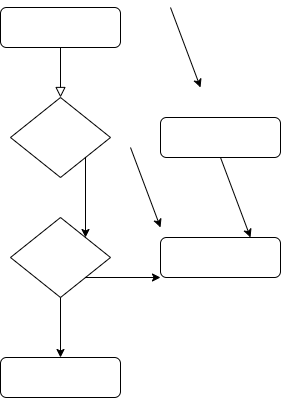

The diagram above was exported from draw.io. Its source (the exported page's mxGraphModel, read from the mxfile embedded in the PNG):
<mxGraphModel dx="1108" dy="553" grid="1" gridSize="10" guides="1" tooltips="1" connect="1" arrows="1" fold="1" page="1" pageScale="1" pageWidth="827" pageHeight="1169" math="0" shadow="0">
  <root>
    <mxCell id="WIyWlLk6GJQsqaUBKTNV-0" />
    <mxCell id="WIyWlLk6GJQsqaUBKTNV-1" parent="WIyWlLk6GJQsqaUBKTNV-0" />
    <mxCell id="WIyWlLk6GJQsqaUBKTNV-2" value="" style="rounded=0;html=1;jettySize=auto;orthogonalLoop=1;fontSize=11;endArrow=block;endFill=0;endSize=8;strokeWidth=1;shadow=0;labelBackgroundColor=none;edgeStyle=orthogonalEdgeStyle;" parent="WIyWlLk6GJQsqaUBKTNV-1" source="WIyWlLk6GJQsqaUBKTNV-3" target="WIyWlLk6GJQsqaUBKTNV-6" edge="1">
      <mxGeometry relative="1" as="geometry" />
    </mxCell>
    <mxCell id="WIyWlLk6GJQsqaUBKTNV-3" value="" style="rounded=1;whiteSpace=wrap;html=1;fontSize=12;glass=0;strokeWidth=1;shadow=0;" parent="WIyWlLk6GJQsqaUBKTNV-1" vertex="1">
      <mxGeometry x="160" y="80" width="120" height="40" as="geometry" />
    </mxCell>
    <mxCell id="WIyWlLk6GJQsqaUBKTNV-6" value="" style="rhombus;whiteSpace=wrap;html=1;shadow=0;fontFamily=Helvetica;fontSize=12;align=center;strokeWidth=1;spacing=6;spacingTop=-4;" parent="WIyWlLk6GJQsqaUBKTNV-1" vertex="1">
      <mxGeometry x="170" y="170" width="100" height="80" as="geometry" />
    </mxCell>
    <mxCell id="WIyWlLk6GJQsqaUBKTNV-7" value="" style="rounded=1;whiteSpace=wrap;html=1;fontSize=12;glass=0;strokeWidth=1;shadow=0;" parent="WIyWlLk6GJQsqaUBKTNV-1" vertex="1">
      <mxGeometry x="320" y="190" width="120" height="40" as="geometry" />
    </mxCell>
    <mxCell id="WIyWlLk6GJQsqaUBKTNV-10" value="" style="rhombus;whiteSpace=wrap;html=1;shadow=0;fontFamily=Helvetica;fontSize=12;align=center;strokeWidth=1;spacing=6;spacingTop=-4;" parent="WIyWlLk6GJQsqaUBKTNV-1" vertex="1">
      <mxGeometry x="170" y="290" width="100" height="80" as="geometry" />
    </mxCell>
    <mxCell id="WIyWlLk6GJQsqaUBKTNV-11" value="" style="rounded=1;whiteSpace=wrap;html=1;fontSize=12;glass=0;strokeWidth=1;shadow=0;" parent="WIyWlLk6GJQsqaUBKTNV-1" vertex="1">
      <mxGeometry x="160" y="430" width="120" height="40" as="geometry" />
    </mxCell>
    <mxCell id="WIyWlLk6GJQsqaUBKTNV-12" value="" style="rounded=1;whiteSpace=wrap;html=1;fontSize=12;glass=0;strokeWidth=1;shadow=0;" parent="WIyWlLk6GJQsqaUBKTNV-1" vertex="1">
      <mxGeometry x="320" y="310" width="120" height="40" as="geometry" />
    </mxCell>
    <mxCell id="iWdLqucnoRA0Nw-9-lSS-0" value="" style="endArrow=classic;html=1;rounded=0;exitX=0.5;exitY=1;exitDx=0;exitDy=0;entryX=0.75;entryY=0;entryDx=0;entryDy=0;" edge="1" parent="WIyWlLk6GJQsqaUBKTNV-1" source="WIyWlLk6GJQsqaUBKTNV-7" target="WIyWlLk6GJQsqaUBKTNV-12">
      <mxGeometry width="50" height="50" relative="1" as="geometry">
        <mxPoint x="390" y="330" as="sourcePoint" />
        <mxPoint x="440" y="280" as="targetPoint" />
        <Array as="points" />
      </mxGeometry>
    </mxCell>
    <mxCell id="iWdLqucnoRA0Nw-9-lSS-1" value="" style="endArrow=classic;html=1;rounded=0;exitX=0.5;exitY=1;exitDx=0;exitDy=0;entryX=0.75;entryY=0;entryDx=0;entryDy=0;" edge="1" parent="WIyWlLk6GJQsqaUBKTNV-1">
      <mxGeometry width="50" height="50" relative="1" as="geometry">
        <mxPoint x="290" y="220" as="sourcePoint" />
        <mxPoint x="320" y="300" as="targetPoint" />
      </mxGeometry>
    </mxCell>
    <mxCell id="iWdLqucnoRA0Nw-9-lSS-2" value="" style="endArrow=classic;html=1;rounded=0;exitX=0.5;exitY=1;exitDx=0;exitDy=0;entryX=0.75;entryY=0;entryDx=0;entryDy=0;" edge="1" parent="WIyWlLk6GJQsqaUBKTNV-1">
      <mxGeometry width="50" height="50" relative="1" as="geometry">
        <mxPoint x="330" y="80" as="sourcePoint" />
        <mxPoint x="360" y="160" as="targetPoint" />
      </mxGeometry>
    </mxCell>
    <mxCell id="iWdLqucnoRA0Nw-9-lSS-3" value="" style="endArrow=classic;html=1;rounded=0;exitX=1;exitY=1;exitDx=0;exitDy=0;entryX=1;entryY=0;entryDx=0;entryDy=0;" edge="1" parent="WIyWlLk6GJQsqaUBKTNV-1" source="WIyWlLk6GJQsqaUBKTNV-6" target="WIyWlLk6GJQsqaUBKTNV-10">
      <mxGeometry width="50" height="50" relative="1" as="geometry">
        <mxPoint x="260" y="230" as="sourcePoint" />
        <mxPoint x="290" y="310" as="targetPoint" />
      </mxGeometry>
    </mxCell>
    <mxCell id="iWdLqucnoRA0Nw-9-lSS-4" value="" style="endArrow=classic;html=1;rounded=0;exitX=1;exitY=1;exitDx=0;exitDy=0;entryX=0;entryY=1;entryDx=0;entryDy=0;" edge="1" parent="WIyWlLk6GJQsqaUBKTNV-1" source="WIyWlLk6GJQsqaUBKTNV-10" target="WIyWlLk6GJQsqaUBKTNV-12">
      <mxGeometry width="50" height="50" relative="1" as="geometry">
        <mxPoint x="350" y="420" as="sourcePoint" />
        <mxPoint x="380" y="500" as="targetPoint" />
      </mxGeometry>
    </mxCell>
    <mxCell id="iWdLqucnoRA0Nw-9-lSS-5" value="" style="endArrow=classic;html=1;rounded=0;exitX=0.5;exitY=1;exitDx=0;exitDy=0;entryX=0.5;entryY=0;entryDx=0;entryDy=0;" edge="1" parent="WIyWlLk6GJQsqaUBKTNV-1" source="WIyWlLk6GJQsqaUBKTNV-10" target="WIyWlLk6GJQsqaUBKTNV-11">
      <mxGeometry width="50" height="50" relative="1" as="geometry">
        <mxPoint x="430" y="280" as="sourcePoint" />
        <mxPoint x="460" y="360" as="targetPoint" />
      </mxGeometry>
    </mxCell>
  </root>
</mxGraphModel>